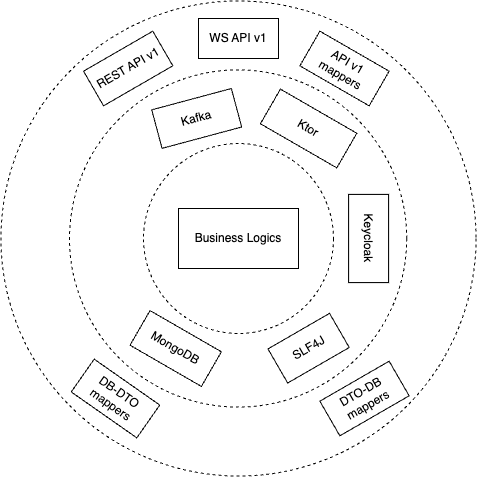

The diagram above was exported from draw.io. Its source (the exported page's mxGraphModel, read from the mxfile embedded in the PNG):
<mxGraphModel dx="1434" dy="691" grid="1" gridSize="10" guides="1" tooltips="1" connect="1" arrows="1" fold="1" page="1" pageScale="1" pageWidth="827" pageHeight="1169" math="0" shadow="0">
  <root>
    <mxCell id="0" />
    <mxCell id="1" parent="0" />
    <mxCell id="fkdL3toLF-2gTCBoz_VR-1" value="" style="ellipse;whiteSpace=wrap;html=1;aspect=fixed;dashed=1;fillColor=none;" vertex="1" parent="1">
      <mxGeometry x="319" y="255" width="190" height="190" as="geometry" />
    </mxCell>
    <mxCell id="fkdL3toLF-2gTCBoz_VR-2" value="Business Logics" style="rounded=0;whiteSpace=wrap;html=1;" vertex="1" parent="1">
      <mxGeometry x="354" y="320" width="120" height="60" as="geometry" />
    </mxCell>
    <mxCell id="fkdL3toLF-2gTCBoz_VR-3" value="" style="ellipse;whiteSpace=wrap;html=1;aspect=fixed;dashed=1;fillColor=none;" vertex="1" parent="1">
      <mxGeometry x="245" y="181.4" width="337.21" height="337.21" as="geometry" />
    </mxCell>
    <mxCell id="fkdL3toLF-2gTCBoz_VR-4" value="Ktor" style="rounded=0;whiteSpace=wrap;html=1;rotation=30;" vertex="1" parent="1">
      <mxGeometry x="440" y="220" width="88.21" height="40" as="geometry" />
    </mxCell>
    <mxCell id="fkdL3toLF-2gTCBoz_VR-5" value="SLF4J" style="rounded=0;whiteSpace=wrap;html=1;rotation=-30;" vertex="1" parent="1">
      <mxGeometry x="448.56" y="440" width="71.1" height="39.4" as="geometry" />
    </mxCell>
    <mxCell id="fkdL3toLF-2gTCBoz_VR-6" value="Kafka" style="rounded=0;whiteSpace=wrap;html=1;rotation=-15;" vertex="1" parent="1">
      <mxGeometry x="331" y="210" width="82.42" height="39.86" as="geometry" />
    </mxCell>
    <mxCell id="fkdL3toLF-2gTCBoz_VR-7" value="MongoDB" style="rounded=0;whiteSpace=wrap;html=1;rotation=30;" vertex="1" parent="1">
      <mxGeometry x="310" y="440" width="82.42" height="40" as="geometry" />
    </mxCell>
    <mxCell id="fkdL3toLF-2gTCBoz_VR-9" value="Keycloak" style="rounded=0;whiteSpace=wrap;html=1;rotation=90;" vertex="1" parent="1">
      <mxGeometry x="500" y="330" width="88.21" height="40" as="geometry" />
    </mxCell>
    <mxCell id="fkdL3toLF-2gTCBoz_VR-13" value="" style="ellipse;whiteSpace=wrap;html=1;aspect=fixed;dashed=1;fillColor=none;" vertex="1" parent="1">
      <mxGeometry x="176.45" y="112.45" width="475.1" height="475.1" as="geometry" />
    </mxCell>
    <mxCell id="fkdL3toLF-2gTCBoz_VR-14" value="REST API v1" style="rounded=0;whiteSpace=wrap;html=1;rotation=-30;" vertex="1" parent="1">
      <mxGeometry x="263.68" y="160" width="80" height="40" as="geometry" />
    </mxCell>
    <mxCell id="fkdL3toLF-2gTCBoz_VR-15" value="WS API v1" style="rounded=0;whiteSpace=wrap;html=1;rotation=0;" vertex="1" parent="1">
      <mxGeometry x="374" y="130" width="80" height="40" as="geometry" />
    </mxCell>
    <mxCell id="fkdL3toLF-2gTCBoz_VR-16" value="API v1 mappers" style="rounded=0;whiteSpace=wrap;html=1;rotation=30;" vertex="1" parent="1">
      <mxGeometry x="480" y="160" width="80" height="40" as="geometry" />
    </mxCell>
    <mxCell id="fkdL3toLF-2gTCBoz_VR-17" value="DB-DTO mappers" style="rounded=0;whiteSpace=wrap;html=1;rotation=35;" vertex="1" parent="1">
      <mxGeometry x="251" y="490" width="80" height="40" as="geometry" />
    </mxCell>
    <mxCell id="fkdL3toLF-2gTCBoz_VR-18" value="DTO-DB mappers" style="rounded=0;whiteSpace=wrap;html=1;rotation=-30;" vertex="1" parent="1">
      <mxGeometry x="500" y="490" width="80" height="40" as="geometry" />
    </mxCell>
  </root>
</mxGraphModel>